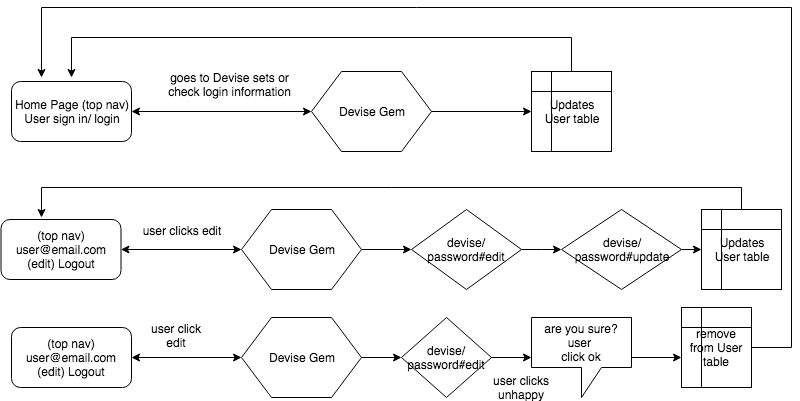

The diagram above was exported from draw.io. Its source (the exported page's mxGraphModel, read from the mxfile embedded in the PNG):
<mxGraphModel dx="786" dy="493" grid="1" gridSize="10" guides="1" tooltips="1" connect="1" arrows="1" fold="1" page="1" pageScale="1" pageWidth="827" pageHeight="1169" math="0" shadow="0">
  <root>
    <mxCell id="3FrTeHuvTfCjy296cH2S-0" />
    <mxCell id="3FrTeHuvTfCjy296cH2S-1" parent="3FrTeHuvTfCjy296cH2S-0" />
    <mxCell id="K0gqRW4h3PZXQYZREdZX-7" value="" style="group" parent="3FrTeHuvTfCjy296cH2S-1" vertex="1" connectable="0">
      <mxGeometry x="40" y="20" width="780" height="390" as="geometry" />
    </mxCell>
    <mxCell id="Am0-3qon1nu9ZHTGWuWe-24" value="(top nav)&lt;br&gt;user@email.com (edit) Logout" style="rounded=1;whiteSpace=wrap;html=1;" parent="K0gqRW4h3PZXQYZREdZX-7" vertex="1">
      <mxGeometry y="320" width="120" height="60" as="geometry" />
    </mxCell>
    <mxCell id="Am0-3qon1nu9ZHTGWuWe-25" value="Devise Gem" style="shape=hexagon;perimeter=hexagonPerimeter2;whiteSpace=wrap;html=1;" parent="K0gqRW4h3PZXQYZREdZX-7" vertex="1">
      <mxGeometry x="230" y="310" width="120" height="80" as="geometry" />
    </mxCell>
    <mxCell id="Am0-3qon1nu9ZHTGWuWe-27" value="" style="endArrow=classic;startArrow=classic;html=1;entryX=0;entryY=0.5;entryDx=0;entryDy=0;exitX=1;exitY=0.5;exitDx=0;exitDy=0;" parent="K0gqRW4h3PZXQYZREdZX-7" source="Am0-3qon1nu9ZHTGWuWe-24" target="Am0-3qon1nu9ZHTGWuWe-25" edge="1">
      <mxGeometry width="50" height="50" relative="1" as="geometry">
        <mxPoint x="120" y="390" as="sourcePoint" />
        <mxPoint x="170" y="340" as="targetPoint" />
      </mxGeometry>
    </mxCell>
    <mxCell id="Am0-3qon1nu9ZHTGWuWe-28" value="devise/&lt;br&gt;password#edit" style="rhombus;whiteSpace=wrap;html=1;" parent="K0gqRW4h3PZXQYZREdZX-7" vertex="1">
      <mxGeometry x="390" y="310" width="90" height="80" as="geometry" />
    </mxCell>
    <mxCell id="Am0-3qon1nu9ZHTGWuWe-29" style="edgeStyle=orthogonalEdgeStyle;rounded=0;orthogonalLoop=1;jettySize=auto;html=1;entryX=0;entryY=0.5;entryDx=0;entryDy=0;" parent="K0gqRW4h3PZXQYZREdZX-7" source="Am0-3qon1nu9ZHTGWuWe-25" target="Am0-3qon1nu9ZHTGWuWe-28" edge="1">
      <mxGeometry relative="1" as="geometry" />
    </mxCell>
    <mxCell id="Am0-3qon1nu9ZHTGWuWe-30" value="user click edit" style="text;html=1;strokeColor=none;fillColor=none;align=center;verticalAlign=middle;whiteSpace=wrap;rounded=0;" parent="K0gqRW4h3PZXQYZREdZX-7" vertex="1">
      <mxGeometry x="138" y="315" width="54" height="25" as="geometry" />
    </mxCell>
    <mxCell id="K0gqRW4h3PZXQYZREdZX-3" style="edgeStyle=orthogonalEdgeStyle;rounded=0;orthogonalLoop=1;jettySize=auto;html=1;entryX=0;entryY=0.75;entryDx=0;entryDy=0;" parent="K0gqRW4h3PZXQYZREdZX-7" source="K0gqRW4h3PZXQYZREdZX-0" edge="1">
      <mxGeometry relative="1" as="geometry">
        <mxPoint x="670" y="350" as="targetPoint" />
      </mxGeometry>
    </mxCell>
    <mxCell id="K0gqRW4h3PZXQYZREdZX-0" value="are you sure? user&amp;nbsp;&lt;br&gt;click ok" style="shape=callout;whiteSpace=wrap;html=1;perimeter=calloutPerimeter;" parent="K0gqRW4h3PZXQYZREdZX-7" vertex="1">
      <mxGeometry x="520" y="310" width="100" height="80" as="geometry" />
    </mxCell>
    <mxCell id="K0gqRW4h3PZXQYZREdZX-1" style="edgeStyle=orthogonalEdgeStyle;rounded=0;orthogonalLoop=1;jettySize=auto;html=1;" parent="K0gqRW4h3PZXQYZREdZX-7" source="Am0-3qon1nu9ZHTGWuWe-28" target="K0gqRW4h3PZXQYZREdZX-0" edge="1">
      <mxGeometry relative="1" as="geometry" />
    </mxCell>
    <mxCell id="K0gqRW4h3PZXQYZREdZX-5" style="edgeStyle=orthogonalEdgeStyle;rounded=0;orthogonalLoop=1;jettySize=auto;html=1;" parent="K0gqRW4h3PZXQYZREdZX-7" source="K0gqRW4h3PZXQYZREdZX-4" edge="1">
      <mxGeometry relative="1" as="geometry">
        <mxPoint x="30" y="70" as="targetPoint" />
        <Array as="points">
          <mxPoint x="780" y="340" />
          <mxPoint x="780" />
          <mxPoint x="30" />
        </Array>
      </mxGeometry>
    </mxCell>
    <mxCell id="K0gqRW4h3PZXQYZREdZX-4" value="remove from User table" style="shape=internalStorage;whiteSpace=wrap;html=1;backgroundOutline=1;" parent="K0gqRW4h3PZXQYZREdZX-7" vertex="1">
      <mxGeometry x="670" y="300" width="70" height="80" as="geometry" />
    </mxCell>
    <mxCell id="K0gqRW4h3PZXQYZREdZX-6" value="user clicks unhappy" style="text;html=1;strokeColor=none;fillColor=none;align=center;verticalAlign=middle;whiteSpace=wrap;rounded=0;" parent="K0gqRW4h3PZXQYZREdZX-7" vertex="1">
      <mxGeometry x="470" y="370" width="80" height="20" as="geometry" />
    </mxCell>
    <mxCell id="K0gqRW4h3PZXQYZREdZX-9" value="" style="group" parent="3FrTeHuvTfCjy296cH2S-1" vertex="1" connectable="0">
      <mxGeometry x="29.5" y="50" width="780.5" height="252" as="geometry" />
    </mxCell>
    <mxCell id="Am0-3qon1nu9ZHTGWuWe-0" value="" style="group" parent="K0gqRW4h3PZXQYZREdZX-9" vertex="1" connectable="0">
      <mxGeometry x="10.5" y="32" width="600" height="82" as="geometry" />
    </mxCell>
    <mxCell id="Am0-3qon1nu9ZHTGWuWe-1" value="goes to Devise sets or check login information" style="text;html=1;strokeColor=none;fillColor=none;align=center;verticalAlign=middle;whiteSpace=wrap;rounded=0;" parent="Am0-3qon1nu9ZHTGWuWe-0" vertex="1">
      <mxGeometry x="150.5" width="135" height="30" as="geometry" />
    </mxCell>
    <mxCell id="Am0-3qon1nu9ZHTGWuWe-2" value="Home Page (top nav)&lt;br&gt;User sign in/ login" style="rounded=1;whiteSpace=wrap;html=1;" parent="Am0-3qon1nu9ZHTGWuWe-0" vertex="1">
      <mxGeometry y="12" width="120" height="60" as="geometry" />
    </mxCell>
    <mxCell id="Am0-3qon1nu9ZHTGWuWe-3" value="Devise Gem" style="shape=hexagon;perimeter=hexagonPerimeter2;whiteSpace=wrap;html=1;" parent="Am0-3qon1nu9ZHTGWuWe-0" vertex="1">
      <mxGeometry x="300" y="2" width="120" height="80" as="geometry" />
    </mxCell>
    <mxCell id="Am0-3qon1nu9ZHTGWuWe-4" value="" style="endArrow=classic;startArrow=classic;html=1;entryX=0;entryY=0.5;entryDx=0;entryDy=0;exitX=1;exitY=0.5;exitDx=0;exitDy=0;" parent="Am0-3qon1nu9ZHTGWuWe-0" source="Am0-3qon1nu9ZHTGWuWe-2" target="Am0-3qon1nu9ZHTGWuWe-3" edge="1">
      <mxGeometry width="50" height="50" relative="1" as="geometry">
        <mxPoint x="120" y="72" as="sourcePoint" />
        <mxPoint x="170" y="22" as="targetPoint" />
      </mxGeometry>
    </mxCell>
    <mxCell id="Am0-3qon1nu9ZHTGWuWe-5" value="Updates&lt;br&gt;User table" style="shape=internalStorage;whiteSpace=wrap;html=1;backgroundOutline=1;" parent="Am0-3qon1nu9ZHTGWuWe-0" vertex="1">
      <mxGeometry x="520" y="2" width="80" height="80" as="geometry" />
    </mxCell>
    <mxCell id="Am0-3qon1nu9ZHTGWuWe-6" style="edgeStyle=orthogonalEdgeStyle;rounded=0;orthogonalLoop=1;jettySize=auto;html=1;exitX=1;exitY=0.5;exitDx=0;exitDy=0;entryX=0;entryY=0.5;entryDx=0;entryDy=0;" parent="Am0-3qon1nu9ZHTGWuWe-0" source="Am0-3qon1nu9ZHTGWuWe-3" target="Am0-3qon1nu9ZHTGWuWe-5" edge="1">
      <mxGeometry relative="1" as="geometry" />
    </mxCell>
    <mxCell id="Am0-3qon1nu9ZHTGWuWe-23" style="edgeStyle=orthogonalEdgeStyle;rounded=0;orthogonalLoop=1;jettySize=auto;html=1;" parent="K0gqRW4h3PZXQYZREdZX-9" source="Am0-3qon1nu9ZHTGWuWe-5" edge="1">
      <mxGeometry relative="1" as="geometry">
        <mxPoint x="70.5" y="40" as="targetPoint" />
        <Array as="points">
          <mxPoint x="570.5" />
          <mxPoint x="70.5" />
        </Array>
      </mxGeometry>
    </mxCell>
    <mxCell id="K0gqRW4h3PZXQYZREdZX-8" value="" style="group" parent="K0gqRW4h3PZXQYZREdZX-9" vertex="1" connectable="0">
      <mxGeometry y="150" width="780.5" height="102" as="geometry" />
    </mxCell>
    <mxCell id="Am0-3qon1nu9ZHTGWuWe-8" value="user clicks edit" style="text;html=1;strokeColor=none;fillColor=none;align=center;verticalAlign=middle;whiteSpace=wrap;rounded=0;" parent="K0gqRW4h3PZXQYZREdZX-8" vertex="1">
      <mxGeometry x="130.5" y="28" width="100" height="30" as="geometry" />
    </mxCell>
    <mxCell id="Am0-3qon1nu9ZHTGWuWe-9" value="(top nav)&lt;br&gt;user@email.com (edit) Logout" style="rounded=1;whiteSpace=wrap;html=1;" parent="K0gqRW4h3PZXQYZREdZX-8" vertex="1">
      <mxGeometry y="32" width="120" height="60" as="geometry" />
    </mxCell>
    <mxCell id="Am0-3qon1nu9ZHTGWuWe-10" value="Devise Gem" style="shape=hexagon;perimeter=hexagonPerimeter2;whiteSpace=wrap;html=1;" parent="K0gqRW4h3PZXQYZREdZX-8" vertex="1">
      <mxGeometry x="240.5" y="22" width="120" height="80" as="geometry" />
    </mxCell>
    <mxCell id="Am0-3qon1nu9ZHTGWuWe-11" value="" style="endArrow=classic;startArrow=classic;html=1;entryX=0;entryY=0.5;entryDx=0;entryDy=0;exitX=1;exitY=0.5;exitDx=0;exitDy=0;" parent="K0gqRW4h3PZXQYZREdZX-8" source="Am0-3qon1nu9ZHTGWuWe-9" target="Am0-3qon1nu9ZHTGWuWe-10" edge="1">
      <mxGeometry width="50" height="50" relative="1" as="geometry">
        <mxPoint x="120" y="92" as="sourcePoint" />
        <mxPoint x="170" y="42" as="targetPoint" />
      </mxGeometry>
    </mxCell>
    <mxCell id="Am0-3qon1nu9ZHTGWuWe-22" style="edgeStyle=orthogonalEdgeStyle;rounded=0;orthogonalLoop=1;jettySize=auto;html=1;" parent="K0gqRW4h3PZXQYZREdZX-8" source="Am0-3qon1nu9ZHTGWuWe-12" edge="1">
      <mxGeometry relative="1" as="geometry">
        <mxPoint x="40.5" y="30" as="targetPoint" />
        <Array as="points">
          <mxPoint x="740.5" />
          <mxPoint x="40.5" />
        </Array>
      </mxGeometry>
    </mxCell>
    <mxCell id="Am0-3qon1nu9ZHTGWuWe-12" value="Updates&lt;br&gt;User table" style="shape=internalStorage;whiteSpace=wrap;html=1;backgroundOutline=1;" parent="K0gqRW4h3PZXQYZREdZX-8" vertex="1">
      <mxGeometry x="700.5" y="22" width="80" height="80" as="geometry" />
    </mxCell>
    <mxCell id="Am0-3qon1nu9ZHTGWuWe-14" value="devise/&lt;br&gt;password#edit" style="rhombus;whiteSpace=wrap;html=1;" parent="K0gqRW4h3PZXQYZREdZX-8" vertex="1">
      <mxGeometry x="410.5" y="22" width="110" height="80" as="geometry" />
    </mxCell>
    <mxCell id="Am0-3qon1nu9ZHTGWuWe-17" style="edgeStyle=orthogonalEdgeStyle;rounded=0;orthogonalLoop=1;jettySize=auto;html=1;exitX=1;exitY=0.5;exitDx=0;exitDy=0;entryX=0;entryY=0.5;entryDx=0;entryDy=0;" parent="K0gqRW4h3PZXQYZREdZX-8" source="Am0-3qon1nu9ZHTGWuWe-10" target="Am0-3qon1nu9ZHTGWuWe-14" edge="1">
      <mxGeometry relative="1" as="geometry" />
    </mxCell>
    <mxCell id="Am0-3qon1nu9ZHTGWuWe-18" value="devise/&lt;br&gt;password#update" style="rhombus;whiteSpace=wrap;html=1;" parent="K0gqRW4h3PZXQYZREdZX-8" vertex="1">
      <mxGeometry x="560.5" y="22" width="120" height="80" as="geometry" />
    </mxCell>
    <mxCell id="Am0-3qon1nu9ZHTGWuWe-20" style="edgeStyle=orthogonalEdgeStyle;rounded=0;orthogonalLoop=1;jettySize=auto;html=1;exitX=1;exitY=0.5;exitDx=0;exitDy=0;entryX=0;entryY=0.5;entryDx=0;entryDy=0;" parent="K0gqRW4h3PZXQYZREdZX-8" source="Am0-3qon1nu9ZHTGWuWe-18" target="Am0-3qon1nu9ZHTGWuWe-12" edge="1">
      <mxGeometry relative="1" as="geometry" />
    </mxCell>
    <mxCell id="Am0-3qon1nu9ZHTGWuWe-19" style="edgeStyle=orthogonalEdgeStyle;rounded=0;orthogonalLoop=1;jettySize=auto;html=1;entryX=0;entryY=0.5;entryDx=0;entryDy=0;" parent="K0gqRW4h3PZXQYZREdZX-8" source="Am0-3qon1nu9ZHTGWuWe-14" target="Am0-3qon1nu9ZHTGWuWe-18" edge="1">
      <mxGeometry relative="1" as="geometry">
        <Array as="points">
          <mxPoint x="540.5" y="62" />
          <mxPoint x="540.5" y="62" />
        </Array>
      </mxGeometry>
    </mxCell>
  </root>
</mxGraphModel>